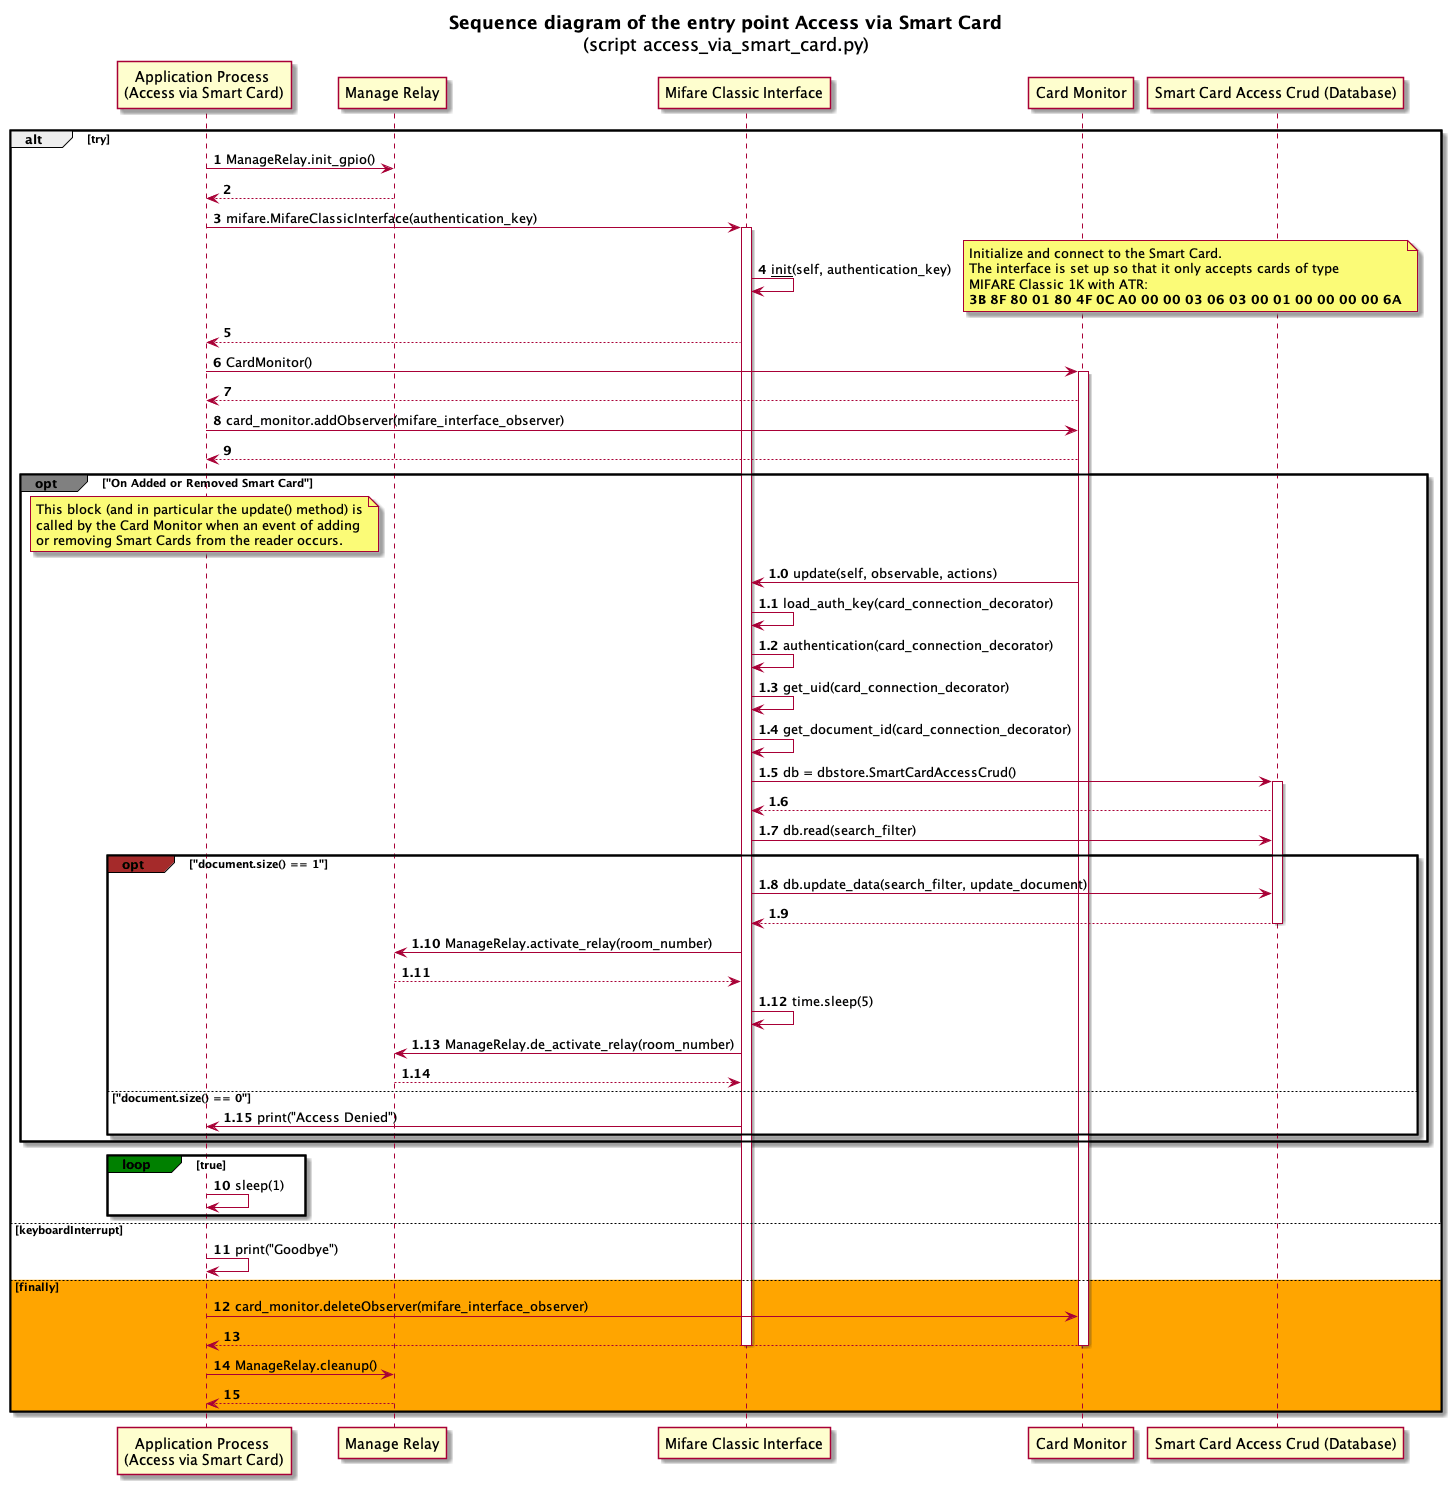

The diagram above was rendered by PlantUML. Its source (embedded in the PNG):
@startuml
'https://plantuml.com/sequence-diagram

title
**Sequence diagram of the entry point Access via Smart Card**
(script access_via_smart_card.py)
end title

autonumber
participant "Application Process \n(Access via Smart Card)" as ap
participant "Manage Relay" as mr
participant "Mifare Classic Interface" as mci
participant "Card Monitor" as cm
participant "Smart Card Access Crud (Database)" as crud

alt try
    ap -> mr: ManageRelay.init_gpio()
    mr --> ap

    ap -> mci: mifare.MifareClassicInterface(authentication_key)
    activate mci
    mci -> mci: __init__(self, authentication_key)
    note right
    Initialize and connect to the Smart Card.
    The interface is set up so that it only accepts cards of type
    MIFARE Classic 1K with ATR:
    **3B 8F 80 01 80 4F 0C A0 00 00 03 06 03 00 01 00 00 00 00 6A**
    end note
    mci --> ap

    ap -> cm: CardMonitor()
    activate cm
    cm --> ap
    ap -> cm: card_monitor.addObserver(mifare_interface_observer)
    cm --> ap
    autonumber stop
    opt#Gray "On Added or Removed Smart Card"
        autonumber 1.0
        note over ap
            This block (and in particular the update() method) is
            called by the Card Monitor when an event of adding
            or removing Smart Cards from the reader occurs.
        end note
        cm -> mci: update(self, observable, actions)
        mci -> mci: load_auth_key(card_connection_decorator)
        mci -> mci: authentication(card_connection_decorator)
        mci -> mci: get_uid(card_connection_decorator)
        mci -> mci: get_document_id(card_connection_decorator)
        mci -> crud:  db = dbstore.SmartCardAccessCrud()
        activate crud
        crud --> mci
        mci -> crud: db.read(search_filter)
        opt#Brown "document.size() == 1"
            mci -> crud: db.update_data(search_filter, update_document)
            crud --> mci
            deactivate crud
            mci -> mr: ManageRelay.activate_relay(room_number)
            mr --> mci
            mci -> mci: time.sleep(5)
            mci -> mr: ManageRelay.de_activate_relay(room_number)
            mr --> mci
        else "document.size() == 0"
            mci -> ap: print("Access Denied")
        end
        autonumber stop
    end
    autonumber 10

    loop#Green true
        ap -> ap: sleep(1)
    end
else keyboardInterrupt
    ap -> ap: print("Goodbye")
else #Orange finally
    ap -> cm: card_monitor.deleteObserver(mifare_interface_observer)
    cm --> ap
    deactivate cm
    deactivate mci
    ap -> mr: ManageRelay.cleanup()
    mr --> ap
end
@enduml